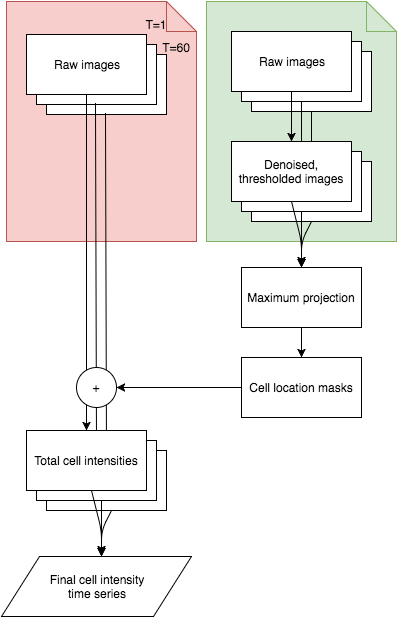

The diagram above was exported from draw.io. Its source (the exported page's mxGraphModel, read from the mxfile embedded in the PNG):
<mxGraphModel dx="793" dy="578" grid="1" gridSize="10" guides="1" tooltips="1" connect="1" arrows="1" fold="1" page="1" pageScale="1" pageWidth="850" pageHeight="1100" background="#ffffff" math="0" shadow="0">
  <root>
    <mxCell id="0" />
    <mxCell id="1" parent="0" />
    <mxCell id="20" value="" style="shape=note;whiteSpace=wrap;html=1;fillColor=#f8cecc;strokeColor=#b85450;" vertex="1" parent="1">
      <mxGeometry x="50" y="10" width="190" height="240" as="geometry" />
    </mxCell>
    <mxCell id="2" value="Raw Image" style="whiteSpace=wrap;html=1;" vertex="1" parent="1">
      <mxGeometry x="90" y="63" width="120" height="60" as="geometry" />
    </mxCell>
    <mxCell id="3" value="" style="whiteSpace=wrap;html=1;" vertex="1" parent="1">
      <mxGeometry x="80" y="53" width="120" height="60" as="geometry" />
    </mxCell>
    <mxCell id="4" value="Raw images" style="whiteSpace=wrap;html=1;" vertex="1" parent="1">
      <mxGeometry x="70" y="43" width="120" height="60" as="geometry" />
    </mxCell>
    <mxCell id="10" value="Maximum projection" style="whiteSpace=wrap;html=1;" vertex="1" parent="1">
      <mxGeometry x="285" y="276" width="120" height="60" as="geometry" />
    </mxCell>
    <mxCell id="11" value="T=1" style="text;html=1;strokeColor=none;fillColor=none;align=center;verticalAlign=middle;whiteSpace=wrap;" vertex="1" parent="1">
      <mxGeometry x="180" y="23" width="40" height="20" as="geometry" />
    </mxCell>
    <mxCell id="12" value="T=60&lt;div&gt;&lt;br&gt;&lt;/div&gt;" style="text;html=1;strokeColor=none;fillColor=none;align=center;verticalAlign=middle;whiteSpace=wrap;" vertex="1" parent="1">
      <mxGeometry x="200" y="53" width="40" height="20" as="geometry" />
    </mxCell>
    <mxCell id="13" value="Cell location masks" style="whiteSpace=wrap;html=1;" vertex="1" parent="1">
      <mxGeometry x="285" y="366" width="120" height="60" as="geometry" />
    </mxCell>
    <mxCell id="14" value="" style="whiteSpace=wrap;html=1;" vertex="1" parent="1">
      <mxGeometry x="90" y="459" width="120" height="60" as="geometry" />
    </mxCell>
    <mxCell id="15" value="" style="whiteSpace=wrap;html=1;" vertex="1" parent="1">
      <mxGeometry x="80" y="449" width="120" height="60" as="geometry" />
    </mxCell>
    <mxCell id="17" value="Final cell intensity&lt;div&gt;time series&lt;/div&gt;" style="shape=parallelogram;whiteSpace=wrap;html=1;" vertex="1" parent="1">
      <mxGeometry x="45" y="565" width="190" height="60" as="geometry" />
    </mxCell>
    <mxCell id="21" value="" style="shape=note;whiteSpace=wrap;html=1;fillColor=#d5e8d4;strokeColor=#82b366;" vertex="1" parent="1">
      <mxGeometry x="250" y="10" width="190" height="240" as="geometry" />
    </mxCell>
    <mxCell id="22" value="" style="whiteSpace=wrap;html=1;" vertex="1" parent="1">
      <mxGeometry x="295" y="60" width="120" height="60" as="geometry" />
    </mxCell>
    <mxCell id="23" value="" style="whiteSpace=wrap;html=1;" vertex="1" parent="1">
      <mxGeometry x="285" y="50" width="120" height="60" as="geometry" />
    </mxCell>
    <mxCell id="24" value="Raw images" style="whiteSpace=wrap;html=1;" vertex="1" parent="1">
      <mxGeometry x="275" y="40" width="120" height="60" as="geometry" />
    </mxCell>
    <mxCell id="25" value="" style="whiteSpace=wrap;html=1;" vertex="1" parent="1">
      <mxGeometry x="295" y="170" width="120" height="60" as="geometry" />
    </mxCell>
    <mxCell id="30" value="" style="endArrow=classic;html=1;entryX=0.583;entryY=0.167;entryPerimeter=0;" edge="1" parent="1">
      <mxGeometry width="50" height="50" relative="1" as="geometry">
        <mxPoint x="139" y="112" as="sourcePoint" />
        <mxPoint x="140" y="452" as="targetPoint" />
      </mxGeometry>
    </mxCell>
    <mxCell id="32" value="" style="endArrow=classic;html=1;entryX=0.5;entryY=0;exitX=0.5;exitY=1;" edge="1" parent="1" source="24" target="27">
      <mxGeometry width="50" height="50" relative="1" as="geometry">
        <mxPoint x="490" y="200" as="sourcePoint" />
        <mxPoint x="490" y="240" as="targetPoint" />
      </mxGeometry>
    </mxCell>
    <mxCell id="33" value="" style="endArrow=classic;html=1;entryX=0.5;entryY=0;exitX=0.5;exitY=1;" edge="1" parent="1">
      <mxGeometry x="345" y="110" width="50" height="50" as="geometry">
        <mxPoint x="345" y="110" as="sourcePoint" />
        <mxPoint x="345" y="160" as="targetPoint" />
      </mxGeometry>
    </mxCell>
    <mxCell id="34" value="" style="endArrow=classic;html=1;entryX=0.5;entryY=0;exitX=0.5;exitY=1;" edge="1" parent="1">
      <mxGeometry x="355" y="120" width="50" height="50" as="geometry">
        <mxPoint x="355" y="120" as="sourcePoint" />
        <mxPoint x="355" y="170" as="targetPoint" />
      </mxGeometry>
    </mxCell>
    <mxCell id="26" value="" style="whiteSpace=wrap;html=1;" vertex="1" parent="1">
      <mxGeometry x="285" y="160" width="120" height="60" as="geometry" />
    </mxCell>
    <mxCell id="27" value="Denoised, thresholded images" style="whiteSpace=wrap;html=1;" vertex="1" parent="1">
      <mxGeometry x="275" y="150" width="120" height="60" as="geometry" />
    </mxCell>
    <mxCell id="35" value="" style="endArrow=classic;html=1;exitX=0.5;exitY=1;entryX=0.5;entryY=0;" edge="1" parent="1" source="4" target="16">
      <mxGeometry width="50" height="50" relative="1" as="geometry">
        <mxPoint x="120" y="108" as="sourcePoint" />
        <mxPoint x="90" y="410" as="targetPoint" />
      </mxGeometry>
    </mxCell>
    <mxCell id="36" value="" style="endArrow=classic;html=1;entryX=0.583;entryY=0.167;entryPerimeter=0;" edge="1" parent="1">
      <mxGeometry x="149" y="122" width="50" height="50" as="geometry">
        <mxPoint x="149" y="122" as="sourcePoint" />
        <mxPoint x="150" y="462" as="targetPoint" />
      </mxGeometry>
    </mxCell>
    <mxCell id="16" value="Total cell intensities" style="whiteSpace=wrap;html=1;" vertex="1" parent="1">
      <mxGeometry x="70" y="439" width="120" height="60" as="geometry" />
    </mxCell>
    <mxCell id="37" value="" style="endArrow=classic;html=1;entryX=0.5;entryY=0;exitX=0.5;exitY=1;" edge="1" parent="1" source="27" target="10">
      <mxGeometry x="345" y="110" width="50" height="50" as="geometry">
        <mxPoint x="345" y="110" as="sourcePoint" />
        <mxPoint x="345" y="160" as="targetPoint" />
        <Array as="points">
          <mxPoint x="345" y="250" />
        </Array>
      </mxGeometry>
    </mxCell>
    <mxCell id="38" value="" style="endArrow=classic;html=1;exitX=0.5;exitY=1;" edge="1" parent="1">
      <mxGeometry x="355" y="120" width="50" height="50" as="geometry">
        <mxPoint x="345" y="220" as="sourcePoint" />
        <mxPoint x="345" y="274" as="targetPoint" />
      </mxGeometry>
    </mxCell>
    <mxCell id="39" value="" style="endArrow=classic;html=1;entryX=0.5;entryY=0;exitX=0.5;exitY=1;" edge="1" parent="1" target="10">
      <mxGeometry x="365" y="130" width="50" height="50" as="geometry">
        <mxPoint x="355" y="230" as="sourcePoint" />
        <mxPoint x="355" y="297" as="targetPoint" />
        <Array as="points">
          <mxPoint x="345" y="250" />
        </Array>
      </mxGeometry>
    </mxCell>
    <mxCell id="42" value="+" style="ellipse;whiteSpace=wrap;html=1;" vertex="1" parent="1">
      <mxGeometry x="120" y="376" width="40" height="40" as="geometry" />
    </mxCell>
    <mxCell id="44" value="" style="endArrow=classic;html=1;exitX=0;exitY=0.5;entryX=1;entryY=0.5;" edge="1" parent="1" source="13" target="42">
      <mxGeometry width="50" height="50" relative="1" as="geometry">
        <mxPoint x="10" y="80" as="sourcePoint" />
        <mxPoint x="60" y="30" as="targetPoint" />
      </mxGeometry>
    </mxCell>
    <mxCell id="45" value="" style="endArrow=classic;html=1;entryX=0.5;entryY=0;" edge="1" parent="1" target="13">
      <mxGeometry width="50" height="50" relative="1" as="geometry">
        <mxPoint x="345" y="336" as="sourcePoint" />
        <mxPoint x="395" y="286" as="targetPoint" />
      </mxGeometry>
    </mxCell>
    <mxCell id="49" value="" style="group" vertex="1" connectable="0" parent="1">
      <mxGeometry x="135" y="499" width="20" height="66" as="geometry" />
    </mxCell>
    <mxCell id="46" value="" style="endArrow=classic;html=1;entryX=0.5;entryY=0;exitX=0.5;exitY=1;" edge="1" parent="49">
      <mxGeometry x="10" y="-100" width="50" height="50" as="geometry">
        <mxPoint as="sourcePoint" />
        <mxPoint x="10" y="66" as="targetPoint" />
        <Array as="points">
          <mxPoint x="10" y="40" />
        </Array>
      </mxGeometry>
    </mxCell>
    <mxCell id="47" value="" style="endArrow=classic;html=1;exitX=0.5;exitY=1;" edge="1" parent="49">
      <mxGeometry x="20" y="-90" width="50" height="50" as="geometry">
        <mxPoint x="10" y="10" as="sourcePoint" />
        <mxPoint x="10" y="64" as="targetPoint" />
      </mxGeometry>
    </mxCell>
    <mxCell id="48" value="" style="endArrow=classic;html=1;entryX=0.5;entryY=0;exitX=0.5;exitY=1;" edge="1" parent="49">
      <mxGeometry x="30" y="-80" width="50" height="50" as="geometry">
        <mxPoint x="20" y="20" as="sourcePoint" />
        <mxPoint x="10" y="66" as="targetPoint" />
        <Array as="points">
          <mxPoint x="10" y="40" />
        </Array>
      </mxGeometry>
    </mxCell>
  </root>
</mxGraphModel>